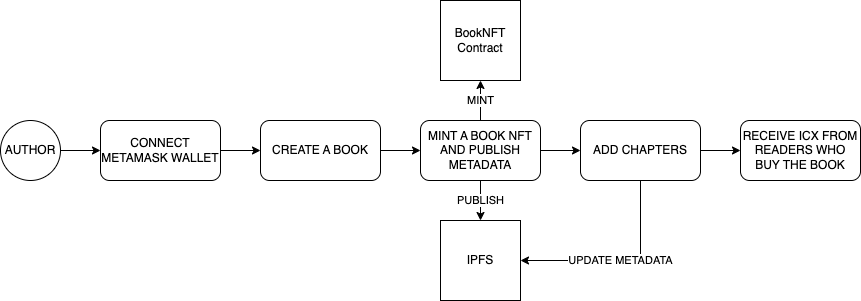

The diagram above was exported from draw.io. Its source (the exported page's mxGraphModel, read from the mxfile embedded in the PNG):
<mxGraphModel dx="1306" dy="754" grid="1" gridSize="10" guides="1" tooltips="1" connect="1" arrows="1" fold="1" page="1" pageScale="1" pageWidth="827" pageHeight="1169" math="0" shadow="0">
  <root>
    <mxCell id="WIyWlLk6GJQsqaUBKTNV-0" />
    <mxCell id="WIyWlLk6GJQsqaUBKTNV-1" parent="WIyWlLk6GJQsqaUBKTNV-0" />
    <mxCell id="kIqrPXP2Smglasg7UE7t-21" style="edgeStyle=orthogonalEdgeStyle;rounded=0;orthogonalLoop=1;jettySize=auto;html=1;exitX=1;exitY=0.5;exitDx=0;exitDy=0;entryX=0;entryY=0.5;entryDx=0;entryDy=0;" edge="1" parent="WIyWlLk6GJQsqaUBKTNV-1" source="kIqrPXP2Smglasg7UE7t-1" target="kIqrPXP2Smglasg7UE7t-2">
      <mxGeometry relative="1" as="geometry" />
    </mxCell>
    <mxCell id="kIqrPXP2Smglasg7UE7t-1" value="AUTHOR" style="ellipse;whiteSpace=wrap;html=1;aspect=fixed;" vertex="1" parent="WIyWlLk6GJQsqaUBKTNV-1">
      <mxGeometry x="60" y="290" width="60" height="60" as="geometry" />
    </mxCell>
    <mxCell id="kIqrPXP2Smglasg7UE7t-22" style="edgeStyle=orthogonalEdgeStyle;rounded=0;orthogonalLoop=1;jettySize=auto;html=1;entryX=0;entryY=0.5;entryDx=0;entryDy=0;" edge="1" parent="WIyWlLk6GJQsqaUBKTNV-1" source="kIqrPXP2Smglasg7UE7t-2" target="kIqrPXP2Smglasg7UE7t-4">
      <mxGeometry relative="1" as="geometry" />
    </mxCell>
    <mxCell id="kIqrPXP2Smglasg7UE7t-2" value="CONNECT METAMASK WALLET" style="rounded=1;whiteSpace=wrap;html=1;" vertex="1" parent="WIyWlLk6GJQsqaUBKTNV-1">
      <mxGeometry x="160" y="290" width="120" height="60" as="geometry" />
    </mxCell>
    <mxCell id="kIqrPXP2Smglasg7UE7t-23" style="edgeStyle=orthogonalEdgeStyle;rounded=0;orthogonalLoop=1;jettySize=auto;html=1;exitX=1;exitY=0.5;exitDx=0;exitDy=0;entryX=0;entryY=0.5;entryDx=0;entryDy=0;" edge="1" parent="WIyWlLk6GJQsqaUBKTNV-1" source="kIqrPXP2Smglasg7UE7t-4" target="kIqrPXP2Smglasg7UE7t-8">
      <mxGeometry relative="1" as="geometry" />
    </mxCell>
    <mxCell id="kIqrPXP2Smglasg7UE7t-4" value="CREATE A BOOK" style="rounded=1;whiteSpace=wrap;html=1;" vertex="1" parent="WIyWlLk6GJQsqaUBKTNV-1">
      <mxGeometry x="320" y="290" width="120" height="60" as="geometry" />
    </mxCell>
    <mxCell id="kIqrPXP2Smglasg7UE7t-5" value="BookNFT Contract" style="whiteSpace=wrap;html=1;aspect=fixed;" vertex="1" parent="WIyWlLk6GJQsqaUBKTNV-1">
      <mxGeometry x="500" y="170" width="80" height="80" as="geometry" />
    </mxCell>
    <mxCell id="kIqrPXP2Smglasg7UE7t-26" value="MINT" style="edgeStyle=orthogonalEdgeStyle;rounded=0;orthogonalLoop=1;jettySize=auto;html=1;exitX=0.5;exitY=0;exitDx=0;exitDy=0;entryX=0.5;entryY=1;entryDx=0;entryDy=0;" edge="1" parent="WIyWlLk6GJQsqaUBKTNV-1" source="kIqrPXP2Smglasg7UE7t-8" target="kIqrPXP2Smglasg7UE7t-5">
      <mxGeometry relative="1" as="geometry" />
    </mxCell>
    <mxCell id="kIqrPXP2Smglasg7UE7t-27" value="PUBLISH" style="edgeStyle=orthogonalEdgeStyle;rounded=0;orthogonalLoop=1;jettySize=auto;html=1;exitX=0.5;exitY=1;exitDx=0;exitDy=0;entryX=0.5;entryY=0;entryDx=0;entryDy=0;" edge="1" parent="WIyWlLk6GJQsqaUBKTNV-1" source="kIqrPXP2Smglasg7UE7t-8" target="kIqrPXP2Smglasg7UE7t-13">
      <mxGeometry relative="1" as="geometry" />
    </mxCell>
    <mxCell id="kIqrPXP2Smglasg7UE7t-28" style="edgeStyle=orthogonalEdgeStyle;rounded=0;orthogonalLoop=1;jettySize=auto;html=1;entryX=0;entryY=0.5;entryDx=0;entryDy=0;" edge="1" parent="WIyWlLk6GJQsqaUBKTNV-1" source="kIqrPXP2Smglasg7UE7t-8" target="kIqrPXP2Smglasg7UE7t-17">
      <mxGeometry relative="1" as="geometry" />
    </mxCell>
    <mxCell id="kIqrPXP2Smglasg7UE7t-8" value="MINT A BOOK NFT AND PUBLISH METADATA" style="rounded=1;whiteSpace=wrap;html=1;" vertex="1" parent="WIyWlLk6GJQsqaUBKTNV-1">
      <mxGeometry x="480" y="290" width="120" height="60" as="geometry" />
    </mxCell>
    <mxCell id="kIqrPXP2Smglasg7UE7t-13" value="IPFS" style="whiteSpace=wrap;html=1;aspect=fixed;" vertex="1" parent="WIyWlLk6GJQsqaUBKTNV-1">
      <mxGeometry x="500" y="390" width="80" height="80" as="geometry" />
    </mxCell>
    <mxCell id="kIqrPXP2Smglasg7UE7t-29" value="UPDATE METADATA" style="edgeStyle=orthogonalEdgeStyle;rounded=0;orthogonalLoop=1;jettySize=auto;html=1;exitX=0.5;exitY=1;exitDx=0;exitDy=0;entryX=1;entryY=0.5;entryDx=0;entryDy=0;" edge="1" parent="WIyWlLk6GJQsqaUBKTNV-1" source="kIqrPXP2Smglasg7UE7t-17" target="kIqrPXP2Smglasg7UE7t-13">
      <mxGeometry relative="1" as="geometry" />
    </mxCell>
    <mxCell id="kIqrPXP2Smglasg7UE7t-31" style="edgeStyle=orthogonalEdgeStyle;rounded=0;orthogonalLoop=1;jettySize=auto;html=1;entryX=0;entryY=0.5;entryDx=0;entryDy=0;" edge="1" parent="WIyWlLk6GJQsqaUBKTNV-1" source="kIqrPXP2Smglasg7UE7t-17" target="kIqrPXP2Smglasg7UE7t-30">
      <mxGeometry relative="1" as="geometry" />
    </mxCell>
    <mxCell id="kIqrPXP2Smglasg7UE7t-17" value="ADD CHAPTERS" style="rounded=1;whiteSpace=wrap;html=1;" vertex="1" parent="WIyWlLk6GJQsqaUBKTNV-1">
      <mxGeometry x="640" y="290" width="120" height="60" as="geometry" />
    </mxCell>
    <mxCell id="kIqrPXP2Smglasg7UE7t-30" value="RECEIVE ICX FROM READERS WHO BUY THE BOOK" style="rounded=1;whiteSpace=wrap;html=1;" vertex="1" parent="WIyWlLk6GJQsqaUBKTNV-1">
      <mxGeometry x="800" y="290" width="120" height="60" as="geometry" />
    </mxCell>
  </root>
</mxGraphModel>